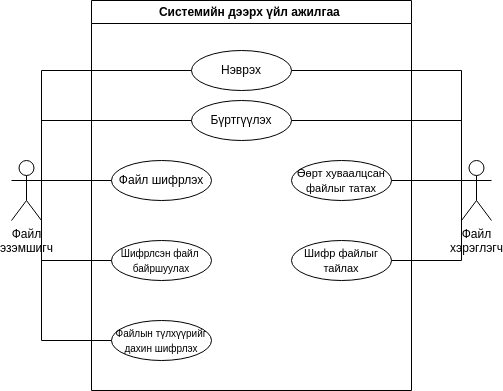

The diagram above was exported from draw.io. Its source (the exported page's mxGraphModel, read from the mxfile embedded in the PNG):
<mxGraphModel dx="1434" dy="800" grid="1" gridSize="10" guides="1" tooltips="1" connect="1" arrows="1" fold="1" page="1" pageScale="1" pageWidth="850" pageHeight="1100" math="0" shadow="0">
  <root>
    <mxCell id="0" />
    <mxCell id="1" parent="0" />
    <mxCell id="wCMBV2gQjTfYBjoTKOj2-2" value="Файл&lt;br&gt;эзэмшигч" style="shape=umlActor;verticalLabelPosition=bottom;verticalAlign=top;html=1;outlineConnect=0;" vertex="1" parent="1">
      <mxGeometry x="160" y="320" width="30" height="60" as="geometry" />
    </mxCell>
    <mxCell id="wCMBV2gQjTfYBjoTKOj2-3" value="Файл&lt;br&gt;хэрэглэгч" style="shape=umlActor;verticalLabelPosition=bottom;verticalAlign=top;html=1;outlineConnect=0;" vertex="1" parent="1">
      <mxGeometry x="610" y="320" width="30" height="60" as="geometry" />
    </mxCell>
    <mxCell id="wCMBV2gQjTfYBjoTKOj2-5" value="Системийн дээрх үйл ажилгаа&amp;nbsp;" style="swimlane;whiteSpace=wrap;html=1;" vertex="1" parent="1">
      <mxGeometry x="240" y="160" width="320" height="390" as="geometry" />
    </mxCell>
    <mxCell id="wCMBV2gQjTfYBjoTKOj2-10" value="&lt;font style=&quot;font-size: 10px;&quot;&gt;Шифрлсэн файл&amp;nbsp; байршуулах&lt;/font&gt;" style="ellipse;whiteSpace=wrap;html=1;" vertex="1" parent="wCMBV2gQjTfYBjoTKOj2-5">
      <mxGeometry x="20" y="240" width="100" height="40" as="geometry" />
    </mxCell>
    <mxCell id="wCMBV2gQjTfYBjoTKOj2-11" value="&lt;font style=&quot;font-size: 12px;&quot;&gt;Нэврэх&lt;/font&gt;" style="ellipse;whiteSpace=wrap;html=1;" vertex="1" parent="wCMBV2gQjTfYBjoTKOj2-5">
      <mxGeometry x="100" y="50" width="100" height="40" as="geometry" />
    </mxCell>
    <mxCell id="wCMBV2gQjTfYBjoTKOj2-13" value="Бүртгүүлэх" style="ellipse;whiteSpace=wrap;html=1;" vertex="1" parent="wCMBV2gQjTfYBjoTKOj2-5">
      <mxGeometry x="100" y="100" width="100" height="40" as="geometry" />
    </mxCell>
    <mxCell id="wCMBV2gQjTfYBjoTKOj2-14" value="Файл шифрлэх" style="ellipse;whiteSpace=wrap;html=1;" vertex="1" parent="wCMBV2gQjTfYBjoTKOj2-5">
      <mxGeometry x="20" y="160" width="100" height="40" as="geometry" />
    </mxCell>
    <mxCell id="wCMBV2gQjTfYBjoTKOj2-15" value="&lt;font style=&quot;font-size: 10px;&quot;&gt;Файлын түлхүүрийг дахин шифрлэх&lt;/font&gt;" style="ellipse;whiteSpace=wrap;html=1;" vertex="1" parent="wCMBV2gQjTfYBjoTKOj2-5">
      <mxGeometry x="20" y="320" width="100" height="40" as="geometry" />
    </mxCell>
    <mxCell id="wCMBV2gQjTfYBjoTKOj2-16" value="&lt;font style=&quot;font-size: 11px;&quot;&gt;Өөрт хуваалцсан файлыг татах&lt;/font&gt;" style="ellipse;whiteSpace=wrap;html=1;" vertex="1" parent="wCMBV2gQjTfYBjoTKOj2-5">
      <mxGeometry x="200" y="160" width="100" height="40" as="geometry" />
    </mxCell>
    <mxCell id="wCMBV2gQjTfYBjoTKOj2-17" value="&lt;font style=&quot;font-size: 11px;&quot;&gt;Шифр файлыг тайлах&lt;/font&gt;" style="ellipse;whiteSpace=wrap;html=1;" vertex="1" parent="wCMBV2gQjTfYBjoTKOj2-5">
      <mxGeometry x="200" y="240" width="100" height="40" as="geometry" />
    </mxCell>
    <mxCell id="wCMBV2gQjTfYBjoTKOj2-18" value="" style="endArrow=none;html=1;rounded=0;exitX=1;exitY=0.3333333333333333;exitDx=0;exitDy=0;exitPerimeter=0;entryX=0;entryY=0.5;entryDx=0;entryDy=0;" edge="1" parent="1" source="wCMBV2gQjTfYBjoTKOj2-2" target="wCMBV2gQjTfYBjoTKOj2-11">
      <mxGeometry width="50" height="50" relative="1" as="geometry">
        <mxPoint x="440" y="430" as="sourcePoint" />
        <mxPoint x="490" y="380" as="targetPoint" />
        <Array as="points">
          <mxPoint x="190" y="230" />
        </Array>
      </mxGeometry>
    </mxCell>
    <mxCell id="wCMBV2gQjTfYBjoTKOj2-19" value="" style="endArrow=none;html=1;rounded=0;entryX=0;entryY=0.5;entryDx=0;entryDy=0;" edge="1" parent="1" target="wCMBV2gQjTfYBjoTKOj2-13">
      <mxGeometry width="50" height="50" relative="1" as="geometry">
        <mxPoint x="190" y="340" as="sourcePoint" />
        <mxPoint x="490" y="380" as="targetPoint" />
        <Array as="points">
          <mxPoint x="190" y="280" />
        </Array>
      </mxGeometry>
    </mxCell>
    <mxCell id="wCMBV2gQjTfYBjoTKOj2-20" value="" style="endArrow=none;html=1;rounded=0;entryX=0;entryY=0.5;entryDx=0;entryDy=0;exitX=1;exitY=0.3333333333333333;exitDx=0;exitDy=0;exitPerimeter=0;" edge="1" parent="1" source="wCMBV2gQjTfYBjoTKOj2-2" target="wCMBV2gQjTfYBjoTKOj2-14">
      <mxGeometry width="50" height="50" relative="1" as="geometry">
        <mxPoint x="440" y="430" as="sourcePoint" />
        <mxPoint x="490" y="380" as="targetPoint" />
      </mxGeometry>
    </mxCell>
    <mxCell id="wCMBV2gQjTfYBjoTKOj2-21" value="" style="endArrow=none;html=1;rounded=0;entryX=0;entryY=0.5;entryDx=0;entryDy=0;exitX=1;exitY=0.3333333333333333;exitDx=0;exitDy=0;exitPerimeter=0;" edge="1" parent="1" source="wCMBV2gQjTfYBjoTKOj2-2" target="wCMBV2gQjTfYBjoTKOj2-15">
      <mxGeometry width="50" height="50" relative="1" as="geometry">
        <mxPoint x="440" y="430" as="sourcePoint" />
        <mxPoint x="490" y="380" as="targetPoint" />
        <Array as="points">
          <mxPoint x="190" y="500" />
        </Array>
      </mxGeometry>
    </mxCell>
    <mxCell id="wCMBV2gQjTfYBjoTKOj2-22" value="" style="endArrow=none;html=1;rounded=0;entryX=0;entryY=0.5;entryDx=0;entryDy=0;" edge="1" parent="1" target="wCMBV2gQjTfYBjoTKOj2-10">
      <mxGeometry width="50" height="50" relative="1" as="geometry">
        <mxPoint x="190" y="420" as="sourcePoint" />
        <mxPoint x="490" y="380" as="targetPoint" />
      </mxGeometry>
    </mxCell>
    <mxCell id="wCMBV2gQjTfYBjoTKOj2-23" value="" style="endArrow=none;html=1;rounded=0;entryX=1;entryY=0.5;entryDx=0;entryDy=0;exitX=0;exitY=0.3333333333333333;exitDx=0;exitDy=0;exitPerimeter=0;" edge="1" parent="1" source="wCMBV2gQjTfYBjoTKOj2-3" target="wCMBV2gQjTfYBjoTKOj2-11">
      <mxGeometry width="50" height="50" relative="1" as="geometry">
        <mxPoint x="440" y="430" as="sourcePoint" />
        <mxPoint x="490" y="380" as="targetPoint" />
        <Array as="points">
          <mxPoint x="610" y="230" />
        </Array>
      </mxGeometry>
    </mxCell>
    <mxCell id="wCMBV2gQjTfYBjoTKOj2-24" value="" style="endArrow=none;html=1;rounded=0;entryX=1;entryY=0.5;entryDx=0;entryDy=0;" edge="1" parent="1" target="wCMBV2gQjTfYBjoTKOj2-13">
      <mxGeometry width="50" height="50" relative="1" as="geometry">
        <mxPoint x="610" y="280" as="sourcePoint" />
        <mxPoint x="490" y="380" as="targetPoint" />
      </mxGeometry>
    </mxCell>
    <mxCell id="wCMBV2gQjTfYBjoTKOj2-25" value="" style="endArrow=none;html=1;rounded=0;entryX=1;entryY=0.5;entryDx=0;entryDy=0;exitX=0;exitY=0.3333333333333333;exitDx=0;exitDy=0;exitPerimeter=0;" edge="1" parent="1" source="wCMBV2gQjTfYBjoTKOj2-3" target="wCMBV2gQjTfYBjoTKOj2-16">
      <mxGeometry width="50" height="50" relative="1" as="geometry">
        <mxPoint x="440" y="430" as="sourcePoint" />
        <mxPoint x="490" y="380" as="targetPoint" />
      </mxGeometry>
    </mxCell>
    <mxCell id="wCMBV2gQjTfYBjoTKOj2-27" value="" style="endArrow=none;html=1;rounded=0;entryX=1;entryY=0.5;entryDx=0;entryDy=0;exitX=0;exitY=0.3333333333333333;exitDx=0;exitDy=0;exitPerimeter=0;" edge="1" parent="1" source="wCMBV2gQjTfYBjoTKOj2-3" target="wCMBV2gQjTfYBjoTKOj2-17">
      <mxGeometry width="50" height="50" relative="1" as="geometry">
        <mxPoint x="440" y="430" as="sourcePoint" />
        <mxPoint x="490" y="380" as="targetPoint" />
        <Array as="points">
          <mxPoint x="610" y="420" />
        </Array>
      </mxGeometry>
    </mxCell>
  </root>
</mxGraphModel>